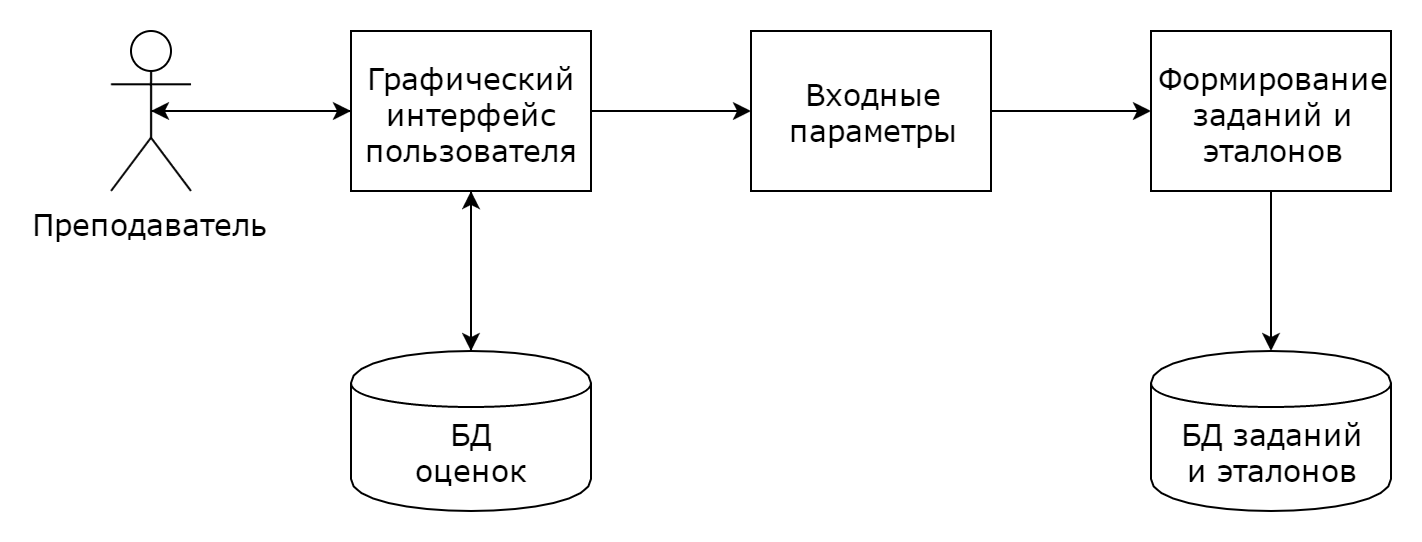

The diagram above was exported from draw.io. Its source (the exported page's mxGraphModel, read from the mxfile embedded in the PNG):
<mxGraphModel dx="1639" dy="823" grid="1" gridSize="10" guides="1" tooltips="1" connect="1" arrows="1" fold="1" page="1" pageScale="1" pageWidth="1169" pageHeight="826" background="#ffffff" math="0" shadow="0">
  <root>
    <mxCell id="0" />
    <mxCell id="1" parent="0" />
    <mxCell id="69" style="edgeStyle=orthogonalEdgeStyle;rounded=0;comic=0;html=1;exitX=0.5;exitY=0.5;exitPerimeter=0;jettySize=auto;orthogonalLoop=1;fontFamily=Verdana;fontSize=15;fontColor=#000000;" parent="1" source="22" target="64" edge="1">
      <mxGeometry relative="1" as="geometry" />
    </mxCell>
    <mxCell id="22" value="Преподаватель" style="shape=umlActor;verticalLabelPosition=bottom;labelBackgroundColor=#ffffff;verticalAlign=top;html=1;rounded=0;shadow=0;glass=0;comic=0;strokeColor=#000000;strokeWidth=1;fillColor=#FFFFFF;gradientColor=none;fontFamily=Verdana;fontSize=15;fontColor=#000000;align=center;horizontal=1;" parent="1" vertex="1">
      <mxGeometry x="120" y="200" width="40" height="80" as="geometry" />
    </mxCell>
    <mxCell id="55" style="edgeStyle=orthogonalEdgeStyle;rounded=0;comic=0;html=1;exitX=1;exitY=0.5;jettySize=auto;orthogonalLoop=1;fontFamily=Verdana;fontSize=15;fontColor=#000000;" parent="1" source="25" target="26" edge="1">
      <mxGeometry relative="1" as="geometry" />
    </mxCell>
    <mxCell id="25" value="&lt;div style=&quot;text-align: center&quot;&gt;&lt;span&gt;Входные параметры&lt;/span&gt;&lt;/div&gt;" style="whiteSpace=wrap;html=1;rounded=0;shadow=0;glass=0;comic=0;labelBackgroundColor=none;strokeColor=#000000;strokeWidth=1;fillColor=#FFFFFF;gradientColor=none;fontFamily=Verdana;fontSize=15;fontColor=#000000;align=left;" parent="1" vertex="1">
      <mxGeometry x="440" y="200" width="120" height="80" as="geometry" />
    </mxCell>
    <mxCell id="54" style="edgeStyle=orthogonalEdgeStyle;rounded=0;comic=0;html=1;exitX=0.5;exitY=1;jettySize=auto;orthogonalLoop=1;fontFamily=Verdana;fontSize=15;fontColor=#000000;" parent="1" source="26" target="30" edge="1">
      <mxGeometry relative="1" as="geometry" />
    </mxCell>
    <mxCell id="26" value="&lt;div style=&quot;text-align: center&quot;&gt;&lt;span&gt;Формирование заданий и эталонов&lt;/span&gt;&lt;/div&gt;" style="whiteSpace=wrap;html=1;rounded=0;shadow=0;glass=0;comic=0;labelBackgroundColor=none;strokeColor=#000000;strokeWidth=1;fillColor=#FFFFFF;gradientColor=none;fontFamily=Verdana;fontSize=15;fontColor=#000000;align=left;" parent="1" vertex="1">
      <mxGeometry x="640" y="200" width="120" height="80" as="geometry" />
    </mxCell>
    <mxCell id="30" value="&lt;div&gt;&lt;span&gt;&lt;br&gt;&lt;/span&gt;&lt;/div&gt;&lt;div&gt;&lt;span&gt;БД&amp;nbsp;&lt;/span&gt;&lt;span&gt;заданий&lt;/span&gt;&lt;/div&gt;&lt;div&gt;и эталонов&lt;/div&gt;" style="shape=cylinder;whiteSpace=wrap;html=1;rounded=0;shadow=0;glass=0;comic=0;labelBackgroundColor=none;strokeColor=#000000;strokeWidth=1;fillColor=#FFFFFF;gradientColor=none;fontFamily=Verdana;fontSize=15;fontColor=#000000;align=center;" parent="1" vertex="1">
      <mxGeometry x="640" y="360" width="120" height="80" as="geometry" />
    </mxCell>
    <mxCell id="67" style="edgeStyle=orthogonalEdgeStyle;rounded=0;comic=0;html=1;exitX=0.5;exitY=0;entryX=0.5;entryY=1;jettySize=auto;orthogonalLoop=1;fontFamily=Verdana;fontSize=15;fontColor=#000000;" parent="1" source="31" target="64" edge="1">
      <mxGeometry relative="1" as="geometry" />
    </mxCell>
    <mxCell id="31" value="&lt;div&gt;&lt;br&gt;&lt;/div&gt;БД&lt;div&gt;оценок&lt;/div&gt;" style="shape=cylinder;whiteSpace=wrap;html=1;rounded=0;shadow=0;glass=0;comic=0;labelBackgroundColor=none;strokeColor=#000000;strokeWidth=1;fillColor=#FFFFFF;gradientColor=none;fontFamily=Verdana;fontSize=15;fontColor=#000000;align=center;" parent="1" vertex="1">
      <mxGeometry x="240" y="360" width="120" height="80" as="geometry" />
    </mxCell>
    <mxCell id="68" style="edgeStyle=orthogonalEdgeStyle;rounded=0;comic=0;html=1;exitX=1;exitY=0.5;jettySize=auto;orthogonalLoop=1;fontFamily=Verdana;fontSize=15;fontColor=#000000;" parent="1" source="64" target="25" edge="1">
      <mxGeometry relative="1" as="geometry" />
    </mxCell>
    <mxCell id="70" style="edgeStyle=orthogonalEdgeStyle;rounded=0;comic=0;html=1;exitX=0;exitY=0.5;entryX=0.5;entryY=0.5;entryPerimeter=0;jettySize=auto;orthogonalLoop=1;fontFamily=Verdana;fontSize=15;fontColor=#000000;" parent="1" source="64" target="22" edge="1">
      <mxGeometry relative="1" as="geometry" />
    </mxCell>
    <mxCell id="72" style="edgeStyle=orthogonalEdgeStyle;rounded=0;comic=0;html=1;exitX=0.5;exitY=1;jettySize=auto;orthogonalLoop=1;fontFamily=Verdana;fontSize=15;fontColor=#000000;" edge="1" parent="1" source="64" target="31">
      <mxGeometry relative="1" as="geometry" />
    </mxCell>
    <mxCell id="64" value="Графический&lt;div&gt;интерфейс&lt;/div&gt;&lt;div&gt;пользователя&lt;/div&gt;" style="whiteSpace=wrap;html=1;rounded=0;shadow=0;glass=0;comic=0;labelBackgroundColor=none;strokeColor=#000000;strokeWidth=1;fillColor=#FFFFFF;gradientColor=none;fontFamily=Verdana;fontSize=15;fontColor=#000000;align=center;" parent="1" vertex="1">
      <mxGeometry x="240" y="200" width="120" height="80" as="geometry" />
    </mxCell>
  </root>
</mxGraphModel>